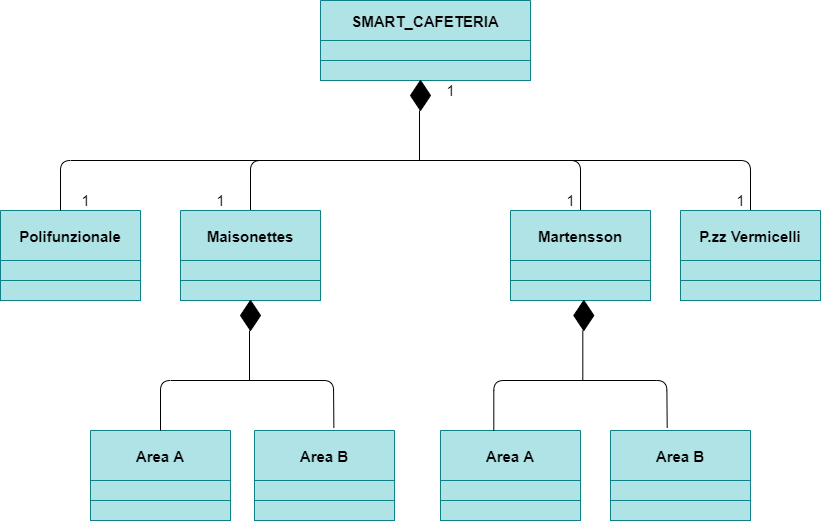

The diagram above was exported from draw.io. Its source (the exported page's mxGraphModel, read from the mxfile embedded in the PNG):
<mxGraphModel dx="905" dy="672" grid="1" gridSize="10" guides="1" tooltips="1" connect="1" arrows="1" fold="1" page="1" pageScale="1" pageWidth="827" pageHeight="1169" math="0" shadow="0">
  <root>
    <mxCell id="WIyWlLk6GJQsqaUBKTNV-0" />
    <mxCell id="WIyWlLk6GJQsqaUBKTNV-1" parent="WIyWlLk6GJQsqaUBKTNV-0" />
    <mxCell id="zkfFHV4jXpPFQw0GAbJ--0" value="SMART_CAFETERIA" style="swimlane;fontStyle=1;align=center;verticalAlign=middle;childLayout=stackLayout;horizontal=1;startSize=40;horizontalStack=0;resizeParent=1;resizeLast=0;collapsible=1;marginBottom=0;rounded=0;shadow=0;strokeWidth=1;labelBackgroundColor=none;fontSize=15;fillColor=#b0e3e6;strokeColor=#0e8088;" parent="WIyWlLk6GJQsqaUBKTNV-1" vertex="1">
      <mxGeometry x="340" y="20" width="210" height="80" as="geometry">
        <mxRectangle x="230" y="140" width="160" height="26" as="alternateBounds" />
      </mxGeometry>
    </mxCell>
    <mxCell id="wrboyRRPGr6BRCZR65KB-14" value="" style="rounded=0;whiteSpace=wrap;html=1;fillColor=#b0e3e6;strokeColor=#0e8088;" parent="zkfFHV4jXpPFQw0GAbJ--0" vertex="1">
      <mxGeometry y="40" width="210" height="20" as="geometry" />
    </mxCell>
    <mxCell id="wrboyRRPGr6BRCZR65KB-15" value="" style="rounded=0;whiteSpace=wrap;html=1;fillColor=#b0e3e6;strokeColor=#0e8088;" parent="zkfFHV4jXpPFQw0GAbJ--0" vertex="1">
      <mxGeometry y="60" width="210" height="20" as="geometry" />
    </mxCell>
    <mxCell id="HbgeqrJxLOaEAXsUwxn7-18" value="" style="rhombus;whiteSpace=wrap;html=1;fillColor=#000000;" parent="WIyWlLk6GJQsqaUBKTNV-1" vertex="1">
      <mxGeometry x="430" y="100" width="20" height="30" as="geometry" />
    </mxCell>
    <mxCell id="HbgeqrJxLOaEAXsUwxn7-22" value="Polifunzionale" style="swimlane;fontStyle=1;align=center;verticalAlign=middle;childLayout=stackLayout;horizontal=1;startSize=50;horizontalStack=0;resizeParent=1;resizeLast=0;collapsible=1;marginBottom=0;rounded=0;shadow=0;strokeWidth=1;labelBackgroundColor=none;fontSize=15;fillColor=#b0e3e6;strokeColor=#0e8088;" parent="WIyWlLk6GJQsqaUBKTNV-1" vertex="1">
      <mxGeometry x="20" y="230" width="140" height="90" as="geometry">
        <mxRectangle x="230" y="140" width="160" height="26" as="alternateBounds" />
      </mxGeometry>
    </mxCell>
    <mxCell id="wrboyRRPGr6BRCZR65KB-0" value="" style="rounded=0;whiteSpace=wrap;html=1;fillColor=#b0e3e6;strokeColor=#0e8088;" parent="HbgeqrJxLOaEAXsUwxn7-22" vertex="1">
      <mxGeometry y="50" width="140" height="20" as="geometry" />
    </mxCell>
    <mxCell id="wrboyRRPGr6BRCZR65KB-2" value="" style="rounded=0;whiteSpace=wrap;html=1;fillColor=#b0e3e6;strokeColor=#0e8088;" parent="HbgeqrJxLOaEAXsUwxn7-22" vertex="1">
      <mxGeometry y="70" width="140" height="20" as="geometry" />
    </mxCell>
    <mxCell id="HbgeqrJxLOaEAXsUwxn7-27" value="" style="endArrow=none;html=1;fontSize=15;" parent="WIyWlLk6GJQsqaUBKTNV-1" edge="1">
      <mxGeometry width="50" height="50" relative="1" as="geometry">
        <mxPoint x="80" y="230" as="sourcePoint" />
        <mxPoint x="340" y="180" as="targetPoint" />
        <Array as="points">
          <mxPoint x="80" y="180" />
        </Array>
      </mxGeometry>
    </mxCell>
    <mxCell id="HbgeqrJxLOaEAXsUwxn7-28" value="" style="endArrow=none;html=1;fontSize=15;exitX=0.5;exitY=0;exitDx=0;exitDy=0;" parent="WIyWlLk6GJQsqaUBKTNV-1" edge="1" source="wrboyRRPGr6BRCZR65KB-3">
      <mxGeometry width="50" height="50" relative="1" as="geometry">
        <mxPoint x="260" y="229.9999999999999" as="sourcePoint" />
        <mxPoint x="520" y="180" as="targetPoint" />
        <Array as="points">
          <mxPoint x="270" y="180" />
        </Array>
      </mxGeometry>
    </mxCell>
    <mxCell id="HbgeqrJxLOaEAXsUwxn7-29" value="" style="endArrow=none;html=1;fontSize=15;exitX=0.5;exitY=0;exitDx=0;exitDy=0;" parent="WIyWlLk6GJQsqaUBKTNV-1" edge="1" source="wrboyRRPGr6BRCZR65KB-6">
      <mxGeometry width="50" height="50" relative="1" as="geometry">
        <mxPoint x="533" y="229.9999999999999" as="sourcePoint" />
        <mxPoint x="453" y="180" as="targetPoint" />
        <Array as="points">
          <mxPoint x="600" y="180" />
        </Array>
      </mxGeometry>
    </mxCell>
    <mxCell id="HbgeqrJxLOaEAXsUwxn7-30" value="" style="endArrow=none;html=1;fontSize=15;exitX=0.5;exitY=0;exitDx=0;exitDy=0;" parent="WIyWlLk6GJQsqaUBKTNV-1" edge="1" source="wrboyRRPGr6BRCZR65KB-10">
      <mxGeometry width="50" height="50" relative="1" as="geometry">
        <mxPoint x="690" y="229.9999999999999" as="sourcePoint" />
        <mxPoint x="590" y="180" as="targetPoint" />
        <Array as="points">
          <mxPoint x="770" y="180" />
        </Array>
      </mxGeometry>
    </mxCell>
    <mxCell id="HbgeqrJxLOaEAXsUwxn7-31" value="" style="endArrow=none;html=1;fontSize=15;" parent="WIyWlLk6GJQsqaUBKTNV-1" edge="1">
      <mxGeometry width="50" height="50" relative="1" as="geometry">
        <mxPoint x="439" y="180" as="sourcePoint" />
        <mxPoint x="439" y="130" as="targetPoint" />
      </mxGeometry>
    </mxCell>
    <mxCell id="HbgeqrJxLOaEAXsUwxn7-32" value="1" style="text;html=1;align=center;verticalAlign=middle;resizable=0;points=[];autosize=1;strokeColor=none;fontSize=15;" parent="WIyWlLk6GJQsqaUBKTNV-1" vertex="1">
      <mxGeometry x="95" y="210" width="20" height="20" as="geometry" />
    </mxCell>
    <mxCell id="HbgeqrJxLOaEAXsUwxn7-33" value="1" style="text;html=1;align=center;verticalAlign=middle;resizable=0;points=[];autosize=1;strokeColor=none;fontSize=15;" parent="WIyWlLk6GJQsqaUBKTNV-1" vertex="1">
      <mxGeometry x="230" y="210" width="20" height="20" as="geometry" />
    </mxCell>
    <mxCell id="HbgeqrJxLOaEAXsUwxn7-34" value="1" style="text;html=1;align=center;verticalAlign=middle;resizable=0;points=[];autosize=1;strokeColor=none;fontSize=15;" parent="WIyWlLk6GJQsqaUBKTNV-1" vertex="1">
      <mxGeometry x="580" y="210" width="20" height="20" as="geometry" />
    </mxCell>
    <mxCell id="HbgeqrJxLOaEAXsUwxn7-35" value="1" style="text;html=1;align=center;verticalAlign=middle;resizable=0;points=[];autosize=1;strokeColor=none;fontSize=15;" parent="WIyWlLk6GJQsqaUBKTNV-1" vertex="1">
      <mxGeometry x="750" y="210" width="20" height="20" as="geometry" />
    </mxCell>
    <mxCell id="HbgeqrJxLOaEAXsUwxn7-36" value="1" style="text;html=1;align=center;verticalAlign=middle;resizable=0;points=[];autosize=1;strokeColor=none;fontSize=15;" parent="WIyWlLk6GJQsqaUBKTNV-1" vertex="1">
      <mxGeometry x="460" y="100" width="20" height="20" as="geometry" />
    </mxCell>
    <mxCell id="wrboyRRPGr6BRCZR65KB-3" value="Maisonettes" style="swimlane;fontStyle=1;align=center;verticalAlign=middle;childLayout=stackLayout;horizontal=1;startSize=50;horizontalStack=0;resizeParent=1;resizeLast=0;collapsible=1;marginBottom=0;rounded=0;shadow=0;strokeWidth=1;labelBackgroundColor=none;fontSize=15;fillColor=#b0e3e6;strokeColor=#0e8088;" parent="WIyWlLk6GJQsqaUBKTNV-1" vertex="1">
      <mxGeometry x="200" y="230" width="140" height="90" as="geometry">
        <mxRectangle x="230" y="140" width="160" height="26" as="alternateBounds" />
      </mxGeometry>
    </mxCell>
    <mxCell id="wrboyRRPGr6BRCZR65KB-4" value="" style="rounded=0;whiteSpace=wrap;html=1;fillColor=#b0e3e6;strokeColor=#0e8088;" parent="wrboyRRPGr6BRCZR65KB-3" vertex="1">
      <mxGeometry y="50" width="140" height="20" as="geometry" />
    </mxCell>
    <mxCell id="wrboyRRPGr6BRCZR65KB-5" value="" style="rounded=0;whiteSpace=wrap;html=1;fillColor=#b0e3e6;strokeColor=#0e8088;" parent="wrboyRRPGr6BRCZR65KB-3" vertex="1">
      <mxGeometry y="70" width="140" height="20" as="geometry" />
    </mxCell>
    <mxCell id="wrboyRRPGr6BRCZR65KB-6" value="Martensson" style="swimlane;fontStyle=1;align=center;verticalAlign=middle;childLayout=stackLayout;horizontal=1;startSize=50;horizontalStack=0;resizeParent=1;resizeLast=0;collapsible=1;marginBottom=0;rounded=0;shadow=0;strokeWidth=1;labelBackgroundColor=none;fontSize=15;fillColor=#b0e3e6;strokeColor=#0e8088;" parent="WIyWlLk6GJQsqaUBKTNV-1" vertex="1">
      <mxGeometry x="530" y="230" width="140" height="90" as="geometry">
        <mxRectangle x="230" y="140" width="160" height="26" as="alternateBounds" />
      </mxGeometry>
    </mxCell>
    <mxCell id="wrboyRRPGr6BRCZR65KB-7" value="" style="rounded=0;whiteSpace=wrap;html=1;fillColor=#b0e3e6;strokeColor=#0e8088;" parent="wrboyRRPGr6BRCZR65KB-6" vertex="1">
      <mxGeometry y="50" width="140" height="20" as="geometry" />
    </mxCell>
    <mxCell id="wrboyRRPGr6BRCZR65KB-8" value="" style="rounded=0;whiteSpace=wrap;html=1;fillColor=#b0e3e6;strokeColor=#0e8088;" parent="wrboyRRPGr6BRCZR65KB-6" vertex="1">
      <mxGeometry y="70" width="140" height="20" as="geometry" />
    </mxCell>
    <mxCell id="wrboyRRPGr6BRCZR65KB-10" value="P.zz Vermicelli" style="swimlane;fontStyle=1;align=center;verticalAlign=middle;childLayout=stackLayout;horizontal=1;startSize=50;horizontalStack=0;resizeParent=1;resizeLast=0;collapsible=1;marginBottom=0;rounded=0;shadow=0;strokeWidth=1;labelBackgroundColor=none;fontSize=15;fillColor=#b0e3e6;strokeColor=#0e8088;" parent="WIyWlLk6GJQsqaUBKTNV-1" vertex="1">
      <mxGeometry x="700" y="230" width="140" height="90" as="geometry">
        <mxRectangle x="230" y="140" width="160" height="26" as="alternateBounds" />
      </mxGeometry>
    </mxCell>
    <mxCell id="wrboyRRPGr6BRCZR65KB-11" value="" style="rounded=0;whiteSpace=wrap;html=1;fillColor=#b0e3e6;strokeColor=#0e8088;" parent="wrboyRRPGr6BRCZR65KB-10" vertex="1">
      <mxGeometry y="50" width="140" height="20" as="geometry" />
    </mxCell>
    <mxCell id="wrboyRRPGr6BRCZR65KB-12" value="" style="rounded=0;whiteSpace=wrap;html=1;fillColor=#b0e3e6;strokeColor=#0e8088;" parent="wrboyRRPGr6BRCZR65KB-10" vertex="1">
      <mxGeometry y="70" width="140" height="20" as="geometry" />
    </mxCell>
    <mxCell id="wrboyRRPGr6BRCZR65KB-13" value="" style="rounded=0;whiteSpace=wrap;html=1;fillColor=#b0e3e6;strokeColor=#0e8088;" parent="WIyWlLk6GJQsqaUBKTNV-1" vertex="1">
      <mxGeometry x="340" y="60" width="210" height="20" as="geometry" />
    </mxCell>
    <mxCell id="kSe_vByspICk4e3TWtpY-0" value="Area A" style="swimlane;fontStyle=1;align=center;verticalAlign=middle;childLayout=stackLayout;horizontal=1;startSize=50;horizontalStack=0;resizeParent=1;resizeLast=0;collapsible=1;marginBottom=0;rounded=0;shadow=0;strokeWidth=1;labelBackgroundColor=none;fontSize=15;fillColor=#b0e3e6;strokeColor=#0e8088;" vertex="1" parent="WIyWlLk6GJQsqaUBKTNV-1">
      <mxGeometry x="110" y="450" width="140" height="90" as="geometry">
        <mxRectangle x="230" y="140" width="160" height="26" as="alternateBounds" />
      </mxGeometry>
    </mxCell>
    <mxCell id="kSe_vByspICk4e3TWtpY-1" value="" style="rounded=0;whiteSpace=wrap;html=1;fillColor=#b0e3e6;strokeColor=#0e8088;" vertex="1" parent="kSe_vByspICk4e3TWtpY-0">
      <mxGeometry y="50" width="140" height="20" as="geometry" />
    </mxCell>
    <mxCell id="kSe_vByspICk4e3TWtpY-2" value="" style="rounded=0;whiteSpace=wrap;html=1;fillColor=#b0e3e6;strokeColor=#0e8088;" vertex="1" parent="kSe_vByspICk4e3TWtpY-0">
      <mxGeometry y="70" width="140" height="20" as="geometry" />
    </mxCell>
    <mxCell id="kSe_vByspICk4e3TWtpY-3" value="Area B" style="swimlane;fontStyle=1;align=center;verticalAlign=middle;childLayout=stackLayout;horizontal=1;startSize=50;horizontalStack=0;resizeParent=1;resizeLast=0;collapsible=1;marginBottom=0;rounded=0;shadow=0;strokeWidth=1;labelBackgroundColor=none;fontSize=15;fillColor=#b0e3e6;strokeColor=#0e8088;" vertex="1" parent="WIyWlLk6GJQsqaUBKTNV-1">
      <mxGeometry x="274" y="450" width="140" height="90" as="geometry">
        <mxRectangle x="230" y="140" width="160" height="26" as="alternateBounds" />
      </mxGeometry>
    </mxCell>
    <mxCell id="kSe_vByspICk4e3TWtpY-4" value="" style="rounded=0;whiteSpace=wrap;html=1;fillColor=#b0e3e6;strokeColor=#0e8088;" vertex="1" parent="kSe_vByspICk4e3TWtpY-3">
      <mxGeometry y="50" width="140" height="20" as="geometry" />
    </mxCell>
    <mxCell id="kSe_vByspICk4e3TWtpY-5" value="" style="rounded=0;whiteSpace=wrap;html=1;fillColor=#b0e3e6;strokeColor=#0e8088;" vertex="1" parent="kSe_vByspICk4e3TWtpY-3">
      <mxGeometry y="70" width="140" height="20" as="geometry" />
    </mxCell>
    <mxCell id="kSe_vByspICk4e3TWtpY-6" value="Area A" style="swimlane;fontStyle=1;align=center;verticalAlign=middle;childLayout=stackLayout;horizontal=1;startSize=50;horizontalStack=0;resizeParent=1;resizeLast=0;collapsible=1;marginBottom=0;rounded=0;shadow=0;strokeWidth=1;labelBackgroundColor=none;fontSize=15;fillColor=#b0e3e6;strokeColor=#0e8088;" vertex="1" parent="WIyWlLk6GJQsqaUBKTNV-1">
      <mxGeometry x="460" y="450" width="140" height="90" as="geometry">
        <mxRectangle x="230" y="140" width="160" height="26" as="alternateBounds" />
      </mxGeometry>
    </mxCell>
    <mxCell id="kSe_vByspICk4e3TWtpY-7" value="" style="rounded=0;whiteSpace=wrap;html=1;fillColor=#b0e3e6;strokeColor=#0e8088;" vertex="1" parent="kSe_vByspICk4e3TWtpY-6">
      <mxGeometry y="50" width="140" height="20" as="geometry" />
    </mxCell>
    <mxCell id="kSe_vByspICk4e3TWtpY-8" value="" style="rounded=0;whiteSpace=wrap;html=1;fillColor=#b0e3e6;strokeColor=#0e8088;" vertex="1" parent="kSe_vByspICk4e3TWtpY-6">
      <mxGeometry y="70" width="140" height="20" as="geometry" />
    </mxCell>
    <mxCell id="kSe_vByspICk4e3TWtpY-9" value="Area B" style="swimlane;fontStyle=1;align=center;verticalAlign=middle;childLayout=stackLayout;horizontal=1;startSize=50;horizontalStack=0;resizeParent=1;resizeLast=0;collapsible=1;marginBottom=0;rounded=0;shadow=0;strokeWidth=1;labelBackgroundColor=none;fontSize=15;fillColor=#b0e3e6;strokeColor=#0e8088;" vertex="1" parent="WIyWlLk6GJQsqaUBKTNV-1">
      <mxGeometry x="630" y="450" width="140" height="90" as="geometry">
        <mxRectangle x="230" y="140" width="160" height="26" as="alternateBounds" />
      </mxGeometry>
    </mxCell>
    <mxCell id="kSe_vByspICk4e3TWtpY-10" value="" style="rounded=0;whiteSpace=wrap;html=1;fillColor=#b0e3e6;strokeColor=#0e8088;" vertex="1" parent="kSe_vByspICk4e3TWtpY-9">
      <mxGeometry y="50" width="140" height="20" as="geometry" />
    </mxCell>
    <mxCell id="kSe_vByspICk4e3TWtpY-11" value="" style="rounded=0;whiteSpace=wrap;html=1;fillColor=#b0e3e6;strokeColor=#0e8088;" vertex="1" parent="kSe_vByspICk4e3TWtpY-9">
      <mxGeometry y="70" width="140" height="20" as="geometry" />
    </mxCell>
    <mxCell id="kSe_vByspICk4e3TWtpY-18" value="" style="rhombus;whiteSpace=wrap;html=1;fillColor=#000000;" vertex="1" parent="WIyWlLk6GJQsqaUBKTNV-1">
      <mxGeometry x="260" y="320" width="20" height="30" as="geometry" />
    </mxCell>
    <mxCell id="kSe_vByspICk4e3TWtpY-19" value="" style="endArrow=none;html=1;fontSize=15;exitX=0.5;exitY=0;exitDx=0;exitDy=0;entryX=0.567;entryY=-0.031;entryDx=0;entryDy=0;entryPerimeter=0;" edge="1" parent="WIyWlLk6GJQsqaUBKTNV-1" source="kSe_vByspICk4e3TWtpY-0" target="kSe_vByspICk4e3TWtpY-3">
      <mxGeometry width="50" height="50" relative="1" as="geometry">
        <mxPoint x="90" y="449.9999999999999" as="sourcePoint" />
        <mxPoint x="350" y="400" as="targetPoint" />
        <Array as="points">
          <mxPoint x="180" y="400" />
          <mxPoint x="353" y="400" />
        </Array>
      </mxGeometry>
    </mxCell>
    <mxCell id="kSe_vByspICk4e3TWtpY-20" value="" style="endArrow=none;html=1;fontSize=15;" edge="1" parent="WIyWlLk6GJQsqaUBKTNV-1">
      <mxGeometry width="50" height="50" relative="1" as="geometry">
        <mxPoint x="269" y="400" as="sourcePoint" />
        <mxPoint x="269" y="350" as="targetPoint" />
      </mxGeometry>
    </mxCell>
    <mxCell id="kSe_vByspICk4e3TWtpY-21" value="" style="rhombus;whiteSpace=wrap;html=1;fillColor=#000000;" vertex="1" parent="WIyWlLk6GJQsqaUBKTNV-1">
      <mxGeometry x="593.31" y="320" width="20" height="30" as="geometry" />
    </mxCell>
    <mxCell id="kSe_vByspICk4e3TWtpY-22" value="" style="endArrow=none;html=1;fontSize=15;exitX=0.5;exitY=0;exitDx=0;exitDy=0;entryX=0.567;entryY=-0.031;entryDx=0;entryDy=0;entryPerimeter=0;" edge="1" parent="WIyWlLk6GJQsqaUBKTNV-1">
      <mxGeometry width="50" height="50" relative="1" as="geometry">
        <mxPoint x="513.31" y="450" as="sourcePoint" />
        <mxPoint x="686.69" y="447.21000000000004" as="targetPoint" />
        <Array as="points">
          <mxPoint x="513.31" y="400" />
          <mxPoint x="686.31" y="400" />
        </Array>
      </mxGeometry>
    </mxCell>
    <mxCell id="kSe_vByspICk4e3TWtpY-23" value="" style="endArrow=none;html=1;fontSize=15;" edge="1" parent="WIyWlLk6GJQsqaUBKTNV-1">
      <mxGeometry width="50" height="50" relative="1" as="geometry">
        <mxPoint x="602.31" y="400" as="sourcePoint" />
        <mxPoint x="602.31" y="349.9999999999999" as="targetPoint" />
      </mxGeometry>
    </mxCell>
  </root>
</mxGraphModel>